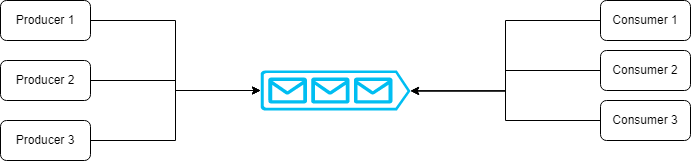

The diagram above was exported from draw.io. Its source (the exported page's mxGraphModel, read from the mxfile embedded in the PNG):
<mxGraphModel dx="868" dy="492" grid="1" gridSize="10" guides="1" tooltips="1" connect="1" arrows="1" fold="1" page="1" pageScale="1" pageWidth="850" pageHeight="1100" math="0" shadow="0">
  <root>
    <mxCell id="0" />
    <mxCell id="1" parent="0" />
    <mxCell id="z6vNljc-9TD2fuJnELVK-1" value="" style="verticalLabelPosition=bottom;html=1;verticalAlign=top;align=center;strokeColor=none;fillColor=#00BEF2;shape=mxgraph.azure.queue_generic;pointerEvents=1;" vertex="1" parent="1">
      <mxGeometry x="300" y="120" width="150" height="40" as="geometry" />
    </mxCell>
    <mxCell id="z6vNljc-9TD2fuJnELVK-15" style="edgeStyle=orthogonalEdgeStyle;rounded=0;orthogonalLoop=1;jettySize=auto;html=1;exitX=1;exitY=0.5;exitDx=0;exitDy=0;entryX=0;entryY=0.5;entryDx=0;entryDy=0;entryPerimeter=0;" edge="1" parent="1" source="z6vNljc-9TD2fuJnELVK-3" target="z6vNljc-9TD2fuJnELVK-1">
      <mxGeometry relative="1" as="geometry" />
    </mxCell>
    <mxCell id="z6vNljc-9TD2fuJnELVK-3" value="Producer 1" style="rounded=1;whiteSpace=wrap;html=1;fillColor=none;" vertex="1" parent="1">
      <mxGeometry x="40" y="50" width="90" height="40" as="geometry" />
    </mxCell>
    <mxCell id="z6vNljc-9TD2fuJnELVK-6" style="edgeStyle=orthogonalEdgeStyle;rounded=0;orthogonalLoop=1;jettySize=auto;html=1;exitX=0;exitY=0.5;exitDx=0;exitDy=0;entryX=1;entryY=0.51;entryDx=0;entryDy=0;entryPerimeter=0;" edge="1" parent="1" source="z6vNljc-9TD2fuJnELVK-5" target="z6vNljc-9TD2fuJnELVK-1">
      <mxGeometry relative="1" as="geometry" />
    </mxCell>
    <mxCell id="z6vNljc-9TD2fuJnELVK-5" value="Consumer 1" style="rounded=1;whiteSpace=wrap;html=1;fillColor=none;" vertex="1" parent="1">
      <mxGeometry x="640" y="50" width="90" height="40" as="geometry" />
    </mxCell>
    <mxCell id="z6vNljc-9TD2fuJnELVK-9" style="edgeStyle=orthogonalEdgeStyle;rounded=0;orthogonalLoop=1;jettySize=auto;html=1;exitX=0;exitY=0.5;exitDx=0;exitDy=0;entryX=1;entryY=0.51;entryDx=0;entryDy=0;entryPerimeter=0;" edge="1" parent="1" source="z6vNljc-9TD2fuJnELVK-7" target="z6vNljc-9TD2fuJnELVK-1">
      <mxGeometry relative="1" as="geometry" />
    </mxCell>
    <mxCell id="z6vNljc-9TD2fuJnELVK-7" value="Consumer 2" style="rounded=1;whiteSpace=wrap;html=1;fillColor=none;" vertex="1" parent="1">
      <mxGeometry x="640" y="100" width="90" height="40" as="geometry" />
    </mxCell>
    <mxCell id="z6vNljc-9TD2fuJnELVK-10" style="edgeStyle=orthogonalEdgeStyle;rounded=0;orthogonalLoop=1;jettySize=auto;html=1;exitX=0;exitY=0.5;exitDx=0;exitDy=0;entryX=1;entryY=0.51;entryDx=0;entryDy=0;entryPerimeter=0;" edge="1" parent="1" source="z6vNljc-9TD2fuJnELVK-8" target="z6vNljc-9TD2fuJnELVK-1">
      <mxGeometry relative="1" as="geometry" />
    </mxCell>
    <mxCell id="z6vNljc-9TD2fuJnELVK-8" value="Consumer 3" style="rounded=1;whiteSpace=wrap;html=1;fillColor=none;" vertex="1" parent="1">
      <mxGeometry x="640" y="150" width="90" height="40" as="geometry" />
    </mxCell>
    <mxCell id="z6vNljc-9TD2fuJnELVK-17" style="edgeStyle=orthogonalEdgeStyle;rounded=0;orthogonalLoop=1;jettySize=auto;html=1;exitX=1;exitY=0.5;exitDx=0;exitDy=0;entryX=0;entryY=0.5;entryDx=0;entryDy=0;entryPerimeter=0;" edge="1" parent="1" source="z6vNljc-9TD2fuJnELVK-13" target="z6vNljc-9TD2fuJnELVK-1">
      <mxGeometry relative="1" as="geometry" />
    </mxCell>
    <mxCell id="z6vNljc-9TD2fuJnELVK-13" value="Producer 3" style="rounded=1;whiteSpace=wrap;html=1;fillColor=none;" vertex="1" parent="1">
      <mxGeometry x="40" y="170" width="90" height="40" as="geometry" />
    </mxCell>
    <mxCell id="z6vNljc-9TD2fuJnELVK-16" style="edgeStyle=orthogonalEdgeStyle;rounded=0;orthogonalLoop=1;jettySize=auto;html=1;exitX=1;exitY=0.5;exitDx=0;exitDy=0;" edge="1" parent="1" source="z6vNljc-9TD2fuJnELVK-14">
      <mxGeometry relative="1" as="geometry">
        <mxPoint x="300" y="140" as="targetPoint" />
      </mxGeometry>
    </mxCell>
    <mxCell id="z6vNljc-9TD2fuJnELVK-14" value="Producer 2" style="rounded=1;whiteSpace=wrap;html=1;fillColor=none;" vertex="1" parent="1">
      <mxGeometry x="40" y="110" width="90" height="40" as="geometry" />
    </mxCell>
  </root>
</mxGraphModel>